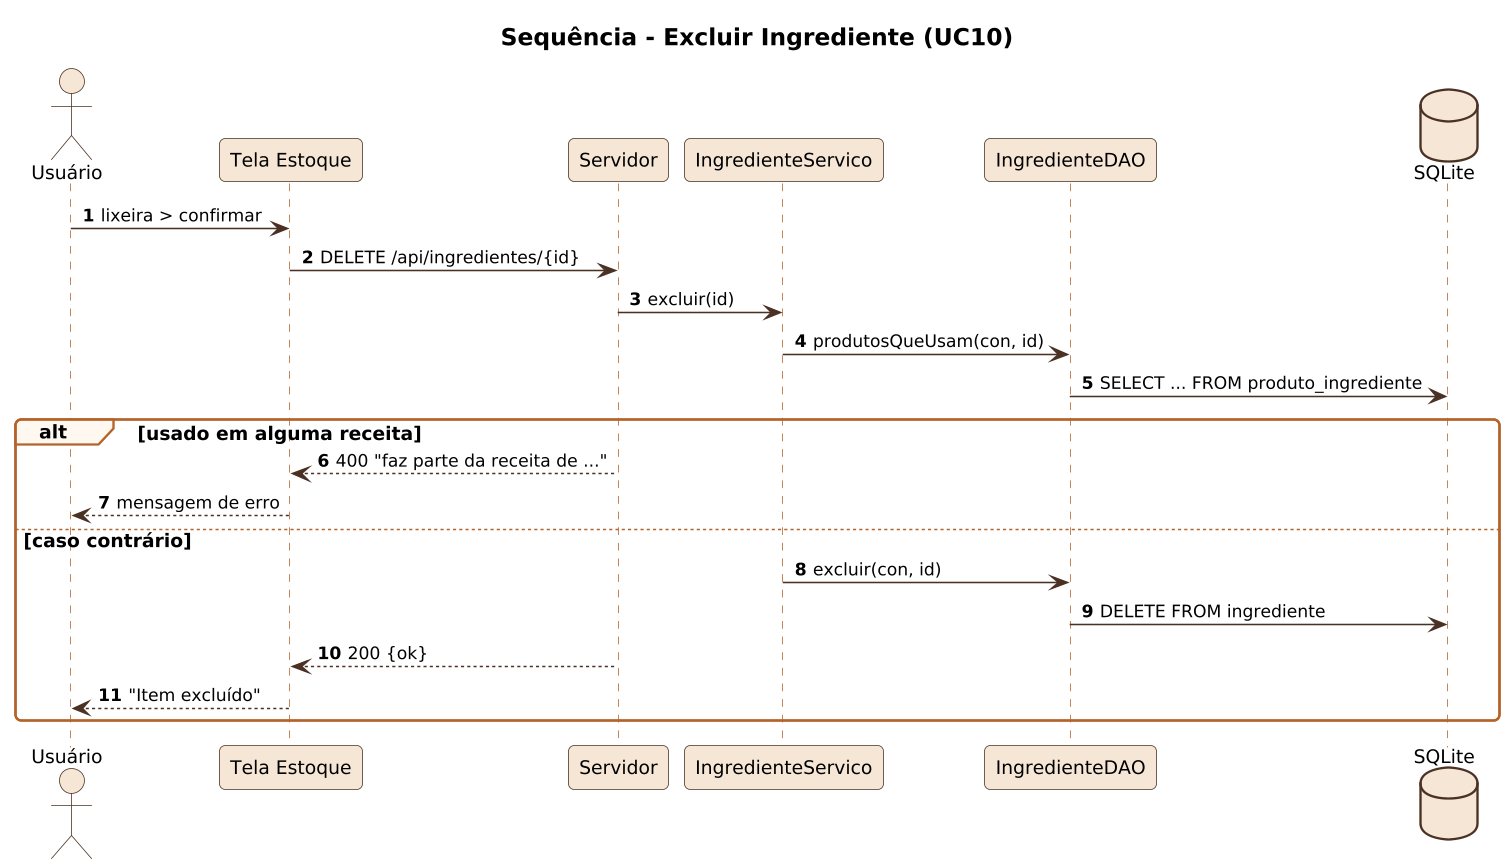

The diagram above was rendered by PlantUML. Its source (embedded in the PNG):
@startuml
!include _seq.iuml
title Sequência - Excluir Ingrediente (UC10)
actor Usuário as U
participant "Tela Estoque" as T
participant Servidor as S
participant IngredienteServico as IS
participant IngredienteDAO as D
database SQLite as DB
U -> T : lixeira > confirmar
T -> S : DELETE /api/ingredientes/{id}
S -> IS : excluir(id)
IS -> D : produtosQueUsam(con, id)
D -> DB : SELECT ... FROM produto_ingrediente
alt usado em alguma receita
  S --> T : 400 "faz parte da receita de ..."
  T --> U : mensagem de erro
else caso contrário
  IS -> D : excluir(con, id)
  D -> DB : DELETE FROM ingrediente
  S --> T : 200 {ok}
  T --> U : "Item excluído"
end
@enduml